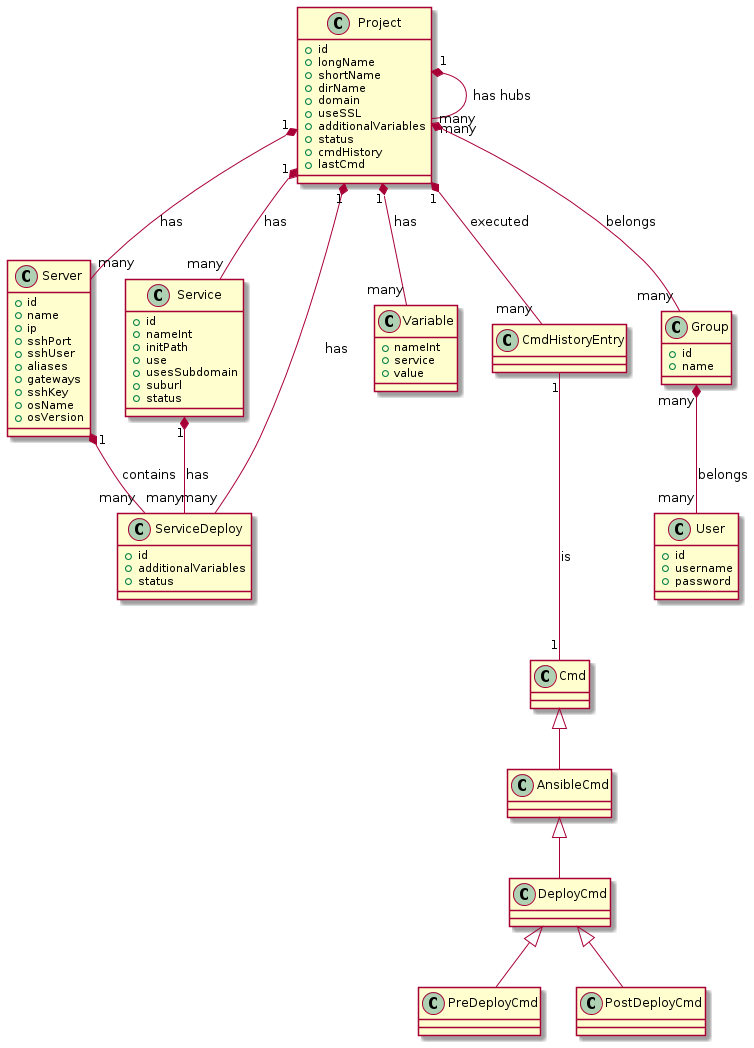

The diagram above was rendered by PlantUML. Its source (embedded in the PNG):
@startuml
class Project {
 + id
 + longName
 + shortName
 + dirName
 + domain
 + useSSL
 + additionalVariables
 + status
 + cmdHistory
 + lastCmd
}

class Server {
 + id
 + name
 + ip
 + sshPort
 + sshUser
 + aliases
 + gateways
 + sshKey
 + osName
 + osVersion
}

class Service {
 + id
 + nameInt
 + initPath
 + use
 + usesSubdomain
 + suburl
 + status
}

class ServiceDeploy {
 + id
 + additionalVariables
 + status
}

class Variable {
 + nameInt
 + service
 + value
}

class CmdHistoryEntry {
}

class Cmd {
}

class AnsibleCmd {
}

class DeployCmd {
}

class PreDeployCmd {
}

class PostDeployCmd {
}

class User {
 + id
 + username
 + password
}

class Group {
 + id
 + name
}

Project "1" *-- "many" Project : has hubs
Project "1" *-- "many" Server : has
Project "1" *-- "many" Service : has
Project "1" *-- "many" Variable : has
Project "1" *-- "many" ServiceDeploy : has
Project "1" *-- "many" CmdHistoryEntry : executed

Server "1" *-- "many" ServiceDeploy : contains

Service "1" *-- "many" ServiceDeploy : has

CmdHistoryEntry "1" --- "1" Cmd : is

Group "many" *-- "many" User : belongs
Project "many" *-- "many" Group : belongs

Cmd <|-- AnsibleCmd
AnsibleCmd <|-- DeployCmd
DeployCmd <|-- PreDeployCmd
DeployCmd <|-- PostDeployCmd

@enduml